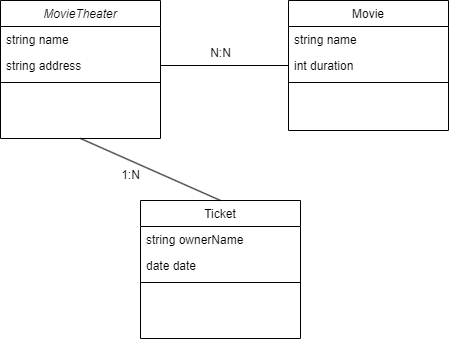

The diagram above was exported from draw.io. Its source (the exported page's mxGraphModel, read from the mxfile embedded in the PNG):
<mxGraphModel dx="989" dy="509" grid="1" gridSize="10" guides="1" tooltips="1" connect="1" arrows="1" fold="1" page="1" pageScale="1" pageWidth="827" pageHeight="1169" math="0" shadow="0">
  <root>
    <mxCell id="WIyWlLk6GJQsqaUBKTNV-0" />
    <mxCell id="WIyWlLk6GJQsqaUBKTNV-1" parent="WIyWlLk6GJQsqaUBKTNV-0" />
    <mxCell id="zkfFHV4jXpPFQw0GAbJ--0" value="MovieTheater" style="swimlane;fontStyle=2;align=center;verticalAlign=top;childLayout=stackLayout;horizontal=1;startSize=26;horizontalStack=0;resizeParent=1;resizeLast=0;collapsible=1;marginBottom=0;rounded=0;shadow=0;strokeWidth=1;" parent="WIyWlLk6GJQsqaUBKTNV-1" vertex="1">
      <mxGeometry x="220" y="120" width="160" height="138" as="geometry">
        <mxRectangle x="230" y="140" width="160" height="26" as="alternateBounds" />
      </mxGeometry>
    </mxCell>
    <mxCell id="zkfFHV4jXpPFQw0GAbJ--1" value="string name" style="text;align=left;verticalAlign=top;spacingLeft=4;spacingRight=4;overflow=hidden;rotatable=0;points=[[0,0.5],[1,0.5]];portConstraint=eastwest;" parent="zkfFHV4jXpPFQw0GAbJ--0" vertex="1">
      <mxGeometry y="26" width="160" height="26" as="geometry" />
    </mxCell>
    <mxCell id="zkfFHV4jXpPFQw0GAbJ--3" value="string address" style="text;align=left;verticalAlign=top;spacingLeft=4;spacingRight=4;overflow=hidden;rotatable=0;points=[[0,0.5],[1,0.5]];portConstraint=eastwest;rounded=0;shadow=0;html=0;" parent="zkfFHV4jXpPFQw0GAbJ--0" vertex="1">
      <mxGeometry y="52" width="160" height="26" as="geometry" />
    </mxCell>
    <mxCell id="zkfFHV4jXpPFQw0GAbJ--4" value="" style="line;html=1;strokeWidth=1;align=left;verticalAlign=middle;spacingTop=-1;spacingLeft=3;spacingRight=3;rotatable=0;labelPosition=right;points=[];portConstraint=eastwest;" parent="zkfFHV4jXpPFQw0GAbJ--0" vertex="1">
      <mxGeometry y="78" width="160" height="8" as="geometry" />
    </mxCell>
    <mxCell id="zkfFHV4jXpPFQw0GAbJ--6" value="Ticket" style="swimlane;fontStyle=0;align=center;verticalAlign=top;childLayout=stackLayout;horizontal=1;startSize=26;horizontalStack=0;resizeParent=1;resizeLast=0;collapsible=1;marginBottom=0;rounded=0;shadow=0;strokeWidth=1;" parent="WIyWlLk6GJQsqaUBKTNV-1" vertex="1">
      <mxGeometry x="360" y="320" width="160" height="138" as="geometry">
        <mxRectangle x="130" y="380" width="160" height="26" as="alternateBounds" />
      </mxGeometry>
    </mxCell>
    <mxCell id="zkfFHV4jXpPFQw0GAbJ--7" value="string ownerName" style="text;align=left;verticalAlign=top;spacingLeft=4;spacingRight=4;overflow=hidden;rotatable=0;points=[[0,0.5],[1,0.5]];portConstraint=eastwest;" parent="zkfFHV4jXpPFQw0GAbJ--6" vertex="1">
      <mxGeometry y="26" width="160" height="26" as="geometry" />
    </mxCell>
    <mxCell id="zkfFHV4jXpPFQw0GAbJ--8" value="date date" style="text;align=left;verticalAlign=top;spacingLeft=4;spacingRight=4;overflow=hidden;rotatable=0;points=[[0,0.5],[1,0.5]];portConstraint=eastwest;rounded=0;shadow=0;html=0;" parent="zkfFHV4jXpPFQw0GAbJ--6" vertex="1">
      <mxGeometry y="52" width="160" height="26" as="geometry" />
    </mxCell>
    <mxCell id="zkfFHV4jXpPFQw0GAbJ--9" value="" style="line;html=1;strokeWidth=1;align=left;verticalAlign=middle;spacingTop=-1;spacingLeft=3;spacingRight=3;rotatable=0;labelPosition=right;points=[];portConstraint=eastwest;" parent="zkfFHV4jXpPFQw0GAbJ--6" vertex="1">
      <mxGeometry y="78" width="160" height="8" as="geometry" />
    </mxCell>
    <mxCell id="zkfFHV4jXpPFQw0GAbJ--17" value="Movie" style="swimlane;fontStyle=0;align=center;verticalAlign=top;childLayout=stackLayout;horizontal=1;startSize=26;horizontalStack=0;resizeParent=1;resizeLast=0;collapsible=1;marginBottom=0;rounded=0;shadow=0;strokeWidth=1;" parent="WIyWlLk6GJQsqaUBKTNV-1" vertex="1">
      <mxGeometry x="508" y="120" width="160" height="130" as="geometry">
        <mxRectangle x="550" y="140" width="160" height="26" as="alternateBounds" />
      </mxGeometry>
    </mxCell>
    <mxCell id="zkfFHV4jXpPFQw0GAbJ--18" value="string name" style="text;align=left;verticalAlign=top;spacingLeft=4;spacingRight=4;overflow=hidden;rotatable=0;points=[[0,0.5],[1,0.5]];portConstraint=eastwest;" parent="zkfFHV4jXpPFQw0GAbJ--17" vertex="1">
      <mxGeometry y="26" width="160" height="26" as="geometry" />
    </mxCell>
    <mxCell id="zkfFHV4jXpPFQw0GAbJ--19" value="int duration" style="text;align=left;verticalAlign=top;spacingLeft=4;spacingRight=4;overflow=hidden;rotatable=0;points=[[0,0.5],[1,0.5]];portConstraint=eastwest;rounded=0;shadow=0;html=0;" parent="zkfFHV4jXpPFQw0GAbJ--17" vertex="1">
      <mxGeometry y="52" width="160" height="26" as="geometry" />
    </mxCell>
    <mxCell id="zkfFHV4jXpPFQw0GAbJ--23" value="" style="line;html=1;strokeWidth=1;align=left;verticalAlign=middle;spacingTop=-1;spacingLeft=3;spacingRight=3;rotatable=0;labelPosition=right;points=[];portConstraint=eastwest;" parent="zkfFHV4jXpPFQw0GAbJ--17" vertex="1">
      <mxGeometry y="78" width="160" height="8" as="geometry" />
    </mxCell>
    <mxCell id="3bPwynx3xhwfdFm_V5fy-0" value="" style="endArrow=none;html=1;rounded=0;exitX=0.5;exitY=0;exitDx=0;exitDy=0;entryX=0.5;entryY=1;entryDx=0;entryDy=0;" edge="1" parent="WIyWlLk6GJQsqaUBKTNV-1" source="zkfFHV4jXpPFQw0GAbJ--6" target="zkfFHV4jXpPFQw0GAbJ--0">
      <mxGeometry width="50" height="50" relative="1" as="geometry">
        <mxPoint x="440" y="300" as="sourcePoint" />
        <mxPoint x="490" y="250" as="targetPoint" />
      </mxGeometry>
    </mxCell>
    <mxCell id="3bPwynx3xhwfdFm_V5fy-1" value="" style="endArrow=none;html=1;rounded=0;entryX=0;entryY=0.5;entryDx=0;entryDy=0;exitX=1;exitY=0.5;exitDx=0;exitDy=0;" edge="1" parent="WIyWlLk6GJQsqaUBKTNV-1" source="zkfFHV4jXpPFQw0GAbJ--3" target="zkfFHV4jXpPFQw0GAbJ--19">
      <mxGeometry width="50" height="50" relative="1" as="geometry">
        <mxPoint x="440" y="300" as="sourcePoint" />
        <mxPoint x="508" y="210.9999999999999" as="targetPoint" />
      </mxGeometry>
    </mxCell>
    <mxCell id="3bPwynx3xhwfdFm_V5fy-2" value="N:N" style="text;html=1;align=center;verticalAlign=middle;resizable=0;points=[];autosize=1;strokeColor=none;fillColor=none;" vertex="1" parent="WIyWlLk6GJQsqaUBKTNV-1">
      <mxGeometry x="420" y="158" width="40" height="30" as="geometry" />
    </mxCell>
    <mxCell id="3bPwynx3xhwfdFm_V5fy-3" value="1:N" style="text;html=1;align=center;verticalAlign=middle;resizable=0;points=[];autosize=1;strokeColor=none;fillColor=none;" vertex="1" parent="WIyWlLk6GJQsqaUBKTNV-1">
      <mxGeometry x="330" y="280" width="40" height="30" as="geometry" />
    </mxCell>
  </root>
</mxGraphModel>